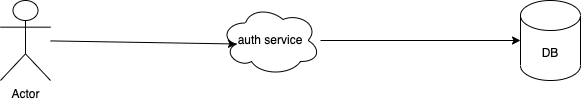

The diagram above was exported from draw.io. Its source (the exported page's mxGraphModel, read from the mxfile embedded in the PNG):
<mxGraphModel dx="902" dy="951" grid="1" gridSize="10" guides="1" tooltips="1" connect="1" arrows="1" fold="1" page="1" pageScale="1" pageWidth="850" pageHeight="1100" math="0" shadow="0">
  <root>
    <mxCell id="0" />
    <mxCell id="1" parent="0" />
    <mxCell id="5" style="edgeStyle=none;html=1;entryX=0.16;entryY=0.55;entryDx=0;entryDy=0;entryPerimeter=0;" edge="1" parent="1" source="2" target="3">
      <mxGeometry relative="1" as="geometry" />
    </mxCell>
    <mxCell id="2" value="Actor" style="shape=umlActor;verticalLabelPosition=bottom;verticalAlign=top;html=1;outlineConnect=0;" vertex="1" parent="1">
      <mxGeometry x="180" y="380" width="50" height="80" as="geometry" />
    </mxCell>
    <mxCell id="7" style="edgeStyle=none;html=1;entryX=0;entryY=0.5;entryDx=0;entryDy=0;entryPerimeter=0;" edge="1" parent="1" source="3" target="6">
      <mxGeometry relative="1" as="geometry" />
    </mxCell>
    <mxCell id="3" value="auth service" style="ellipse;shape=cloud;whiteSpace=wrap;html=1;" vertex="1" parent="1">
      <mxGeometry x="400" y="385" width="100" height="70" as="geometry" />
    </mxCell>
    <mxCell id="6" value="DB" style="shape=cylinder3;whiteSpace=wrap;html=1;boundedLbl=1;backgroundOutline=1;size=15;" vertex="1" parent="1">
      <mxGeometry x="700" y="380" width="60" height="80" as="geometry" />
    </mxCell>
  </root>
</mxGraphModel>